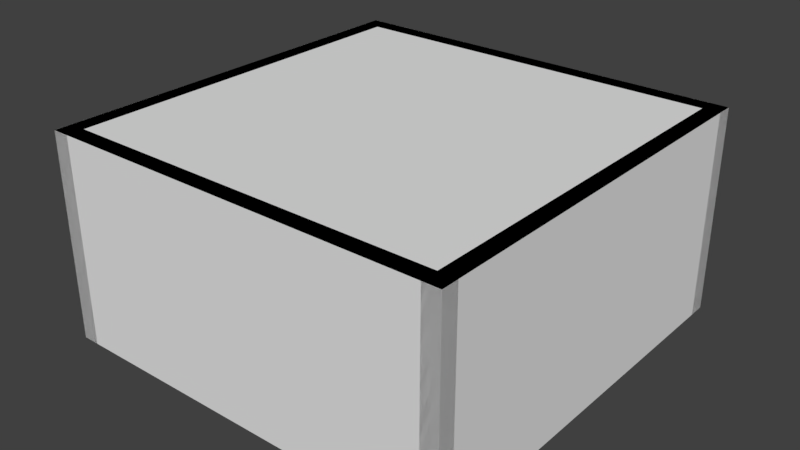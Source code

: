 # Source: full.blend  (saved by Blender 2.79.0; exported with 4.5.12 LTS)
import bpy
from mathutils import Matrix  # noqa: F401  (used for matrix-valued properties, if any)

bpy.ops.wm.read_factory_settings(use_empty=True)
scene = bpy.context.scene
scene.name = 'Scene'

# ---- collections
col_collection_1 = bpy.data.collections.new('Collection 1'); scene.collection.children.link(col_collection_1)

# ---- world
world_world = bpy.data.worlds.new('World'); scene.world = world_world
world_world.color = (0.05088, 0.05088, 0.05088)
world_world.use_sun_shadow = False
world_world.sun_shadow_jitter_overblur = 0.0
world_world.cycles.sampling_method = 'MANUAL'

# ---- meshes
me_cube_002 = bpy.data.meshes.new('Cube.002')
me_cube_002.from_pydata([(-1.0, -1.0, 0.0), (-1.0, -1.0, 1.0), (-1.0, 1.0, 0.0), (-1.0, 1.0, 1.0), (-0.9169, -1.0, 0.0), (-0.9169, -1.0, 1.0), (-0.9169, 1.0, 0.0), (-0.9169, 1.0, 1.0), (-0.9169, -1.0, 0.0), (-0.9169, -1.0, 1.0), (-0.9169, 1.0, 0.0), (-0.9169, 1.0, 1.0), (1.0, 1.0, 0.0), (1.0, 1.0, 1.0), (1.0, -1.0, 0.0), (1.0, -1.0, 1.0), (0.9169, 1.0, 0.0), (0.9169, 1.0, 1.0), (0.9169, -1.0, 0.0), (0.9169, -1.0, 1.0), (0.9169, 1.0, 0.0), (0.9169, 1.0, 1.0), (0.9169, -1.0, 0.0), (0.9169, -1.0, 1.0), (1.0, -1.0, 0.0), (1.0, -1.0, 1.0), (-1.0, -1.0, 0.0), (-1.0, -1.0, 1.0), (1.0, -0.9169, 0.0), (1.0, -0.9169, 1.0), (-1.0, -0.9169, 0.0), (-1.0, -0.9169, 1.0), (1.0, -0.9169, 0.0), (1.0, -0.9169, 1.0), (-1.0, -0.9169, 0.0), (-1.0, -0.9169, 1.0), (-1.0, 1.0, 0.0), (-1.0, 1.0, 1.0), (1.0, 1.0, 0.0), (1.0, 1.0, 1.0), (-1.0, 0.9169, 0.0), (-1.0, 0.9169, 1.0), (1.0, 0.9169, 0.0), (1.0, 0.9169, 1.0), (-1.0, 0.9169, 0.0), (-1.0, 0.9169, 1.0), (1.0, 0.9169, 0.0), (1.0, 0.9169, 1.0)], [], [(0, 1, 3, 2), (2, 3, 7, 6), (5, 4, 8, 9), (4, 5, 1, 0), (2, 6, 4, 0), (7, 3, 1, 5), (10, 11, 9, 8), (4, 6, 10, 8), (7, 5, 9, 11), (6, 7, 11, 10), (12, 13, 15, 14), (14, 15, 19, 18), (17, 16, 20, 21), (16, 17, 13, 12), (14, 18, 16, 12), (19, 15, 13, 17), (22, 23, 21, 20), (16, 18, 22, 20), (19, 17, 21, 23), (18, 19, 23, 22), (24, 25, 27, 26), (26, 27, 31, 30), (29, 28, 32, 33), (28, 29, 25, 24), (26, 30, 28, 24), (31, 27, 25, 29), (34, 35, 33, 32), (28, 30, 34, 32), (31, 29, 33, 35), (30, 31, 35, 34), (36, 37, 39, 38), (38, 39, 43, 42), (41, 40, 44, 45), (40, 41, 37, 36), (38, 42, 40, 36), (43, 39, 37, 41), (46, 47, 45, 44), (40, 42, 46, 44), (43, 41, 45, 47), (42, 43, 47, 46)])
me_cube_002.use_remesh_preserve_volume = False
me_cube_002.use_remesh_preserve_attributes = False
me_cube_002.use_mirror_vertex_groups = False
me_cube_002.update()
me_plane = bpy.data.meshes.new('Plane')
me_plane.from_pydata([(-1.0, -1.0, 0.0), (1.0, -1.0, 0.0), (-1.0, 1.0, 0.0), (1.0, 1.0, 0.0)], [], [(0, 1, 3, 2)])
me_plane.use_remesh_preserve_volume = False
me_plane.use_remesh_preserve_attributes = False
me_plane.use_mirror_vertex_groups = False
me_plane.update()

# ---- objects
ob_walls = bpy.data.objects.new('walls', me_cube_002)
ob_floor = bpy.data.objects.new('floor', me_plane)

# ---- transforms, parenting, visibility, modifiers, constraints
ob_walls.location = (0.0, 0.0, 0.0)
ob_walls.rotation_euler = (0.0, 0.0, 1.571)
ob_walls.lineart.crease_threshold = 0.0
ob_floor.location = (0.0, 0.0, 1.0)
ob_floor.lineart.crease_threshold = 0.0

# ---- collection membership
col_collection_1.objects.link(ob_walls)
col_collection_1.objects.link(ob_floor)

# ---- scene / render settings (as saved in the file)
scene.frame_start = 1; scene.frame_end = 250; scene.frame_set(1)
scene.render.engine = 'BLENDER_EEVEE_NEXT'
scene.render.resolution_percentage = 50
scene.render.dither_intensity = 0.0
scene.cycles.use_denoising = False
scene.cycles.samples = 128
scene.cycles.sampling_pattern = 'TABULATED_SOBOL'
scene.cycles.use_adaptive_sampling = False
scene.cycles.use_light_tree = False
scene.cycles.blur_glossy = 0.0
scene.cycles.sample_clamp_indirect = 0.0
scene.view_settings.view_transform = 'Standard'
bpy.context.view_layer.update()

# ---- added for rendering (the .blend has no active camera and no usable light): camera, sun
cam_auto = bpy.data.cameras.new('AutoCamera')
cam_auto.lens = 50.0
cam_auto.sensor_width = 36.0
cam_auto.clip_end = 1000.0
ob_auto_camera = bpy.data.objects.new('AutoCamera', cam_auto)
scene.collection.objects.link(ob_auto_camera)
ob_auto_camera.location = (2.77567, -3.33081, 2.72054)
ob_auto_camera.rotation_euler = (1.09748, -7.21219e-08, 0.694738)
scene.camera = ob_auto_camera
light_auto_sun = bpy.data.lights.new('AutoSun', 'SUN')
light_auto_sun.energy = 3.0
light_auto_sun.angle = 0.0523599
ob_auto_sun = bpy.data.objects.new('AutoSun', light_auto_sun)
scene.collection.objects.link(ob_auto_sun)
ob_auto_sun.rotation_euler = (0.872665, 0.174533, 0.523599)
bpy.context.view_layer.update()
